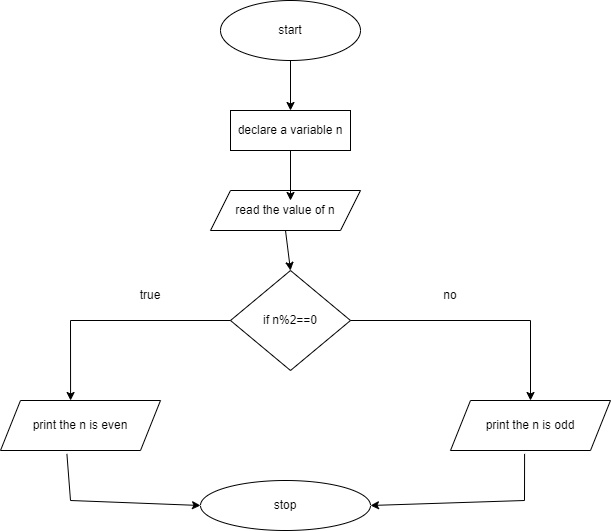

The diagram above was exported from draw.io. Its source (the exported page's mxGraphModel, read from the mxfile embedded in the PNG):
<mxGraphModel dx="1050" dy="573" grid="1" gridSize="10" guides="1" tooltips="1" connect="1" arrows="1" fold="1" page="1" pageScale="1" pageWidth="850" pageHeight="1100" math="0" shadow="0">
  <root>
    <mxCell id="0" />
    <mxCell id="1" parent="0" />
    <mxCell id="5vo3qbh6g6tNUexGEQtS-1" value="start" style="ellipse;whiteSpace=wrap;html=1;" vertex="1" parent="1">
      <mxGeometry x="350" y="30" width="140" height="60" as="geometry" />
    </mxCell>
    <mxCell id="5vo3qbh6g6tNUexGEQtS-2" value="declare a variable n" style="rounded=0;whiteSpace=wrap;html=1;" vertex="1" parent="1">
      <mxGeometry x="360" y="140" width="120" height="40" as="geometry" />
    </mxCell>
    <mxCell id="5vo3qbh6g6tNUexGEQtS-3" value="read the value of n" style="shape=parallelogram;perimeter=parallelogramPerimeter;whiteSpace=wrap;html=1;fixedSize=1;" vertex="1" parent="1">
      <mxGeometry x="340" y="220" width="150" height="40" as="geometry" />
    </mxCell>
    <mxCell id="5vo3qbh6g6tNUexGEQtS-5" value="if n%2==0" style="rhombus;whiteSpace=wrap;html=1;" vertex="1" parent="1">
      <mxGeometry x="360" y="300" width="120" height="100" as="geometry" />
    </mxCell>
    <mxCell id="5vo3qbh6g6tNUexGEQtS-6" value="print the n is even" style="shape=parallelogram;perimeter=parallelogramPerimeter;whiteSpace=wrap;html=1;fixedSize=1;" vertex="1" parent="1">
      <mxGeometry x="130" y="430" width="160" height="50" as="geometry" />
    </mxCell>
    <mxCell id="5vo3qbh6g6tNUexGEQtS-7" value="print the n is odd" style="shape=parallelogram;perimeter=parallelogramPerimeter;whiteSpace=wrap;html=1;fixedSize=1;" vertex="1" parent="1">
      <mxGeometry x="580" y="430" width="160" height="50" as="geometry" />
    </mxCell>
    <mxCell id="5vo3qbh6g6tNUexGEQtS-8" value="stop" style="ellipse;whiteSpace=wrap;html=1;" vertex="1" parent="1">
      <mxGeometry x="330" y="510" width="170" height="50" as="geometry" />
    </mxCell>
    <mxCell id="5vo3qbh6g6tNUexGEQtS-9" value="" style="endArrow=classic;html=1;rounded=0;exitX=0.5;exitY=1;exitDx=0;exitDy=0;" edge="1" parent="1" source="5vo3qbh6g6tNUexGEQtS-1" target="5vo3qbh6g6tNUexGEQtS-2">
      <mxGeometry width="50" height="50" relative="1" as="geometry">
        <mxPoint x="400" y="220" as="sourcePoint" />
        <mxPoint x="450" y="170" as="targetPoint" />
      </mxGeometry>
    </mxCell>
    <mxCell id="5vo3qbh6g6tNUexGEQtS-10" value="" style="endArrow=classic;html=1;rounded=0;exitX=0.5;exitY=1;exitDx=0;exitDy=0;" edge="1" parent="1" source="5vo3qbh6g6tNUexGEQtS-2">
      <mxGeometry width="50" height="50" relative="1" as="geometry">
        <mxPoint x="400" y="220" as="sourcePoint" />
        <mxPoint x="420" y="230" as="targetPoint" />
      </mxGeometry>
    </mxCell>
    <mxCell id="5vo3qbh6g6tNUexGEQtS-11" value="" style="endArrow=classic;html=1;rounded=0;exitX=0.5;exitY=1;exitDx=0;exitDy=0;entryX=0.5;entryY=0;entryDx=0;entryDy=0;" edge="1" parent="1" source="5vo3qbh6g6tNUexGEQtS-3" target="5vo3qbh6g6tNUexGEQtS-5">
      <mxGeometry width="50" height="50" relative="1" as="geometry">
        <mxPoint x="400" y="220" as="sourcePoint" />
        <mxPoint x="450" y="170" as="targetPoint" />
      </mxGeometry>
    </mxCell>
    <mxCell id="5vo3qbh6g6tNUexGEQtS-12" value="" style="endArrow=classic;html=1;rounded=0;exitX=0;exitY=0.5;exitDx=0;exitDy=0;entryX=0.438;entryY=0;entryDx=0;entryDy=0;entryPerimeter=0;" edge="1" parent="1" source="5vo3qbh6g6tNUexGEQtS-5" target="5vo3qbh6g6tNUexGEQtS-6">
      <mxGeometry width="50" height="50" relative="1" as="geometry">
        <mxPoint x="400" y="320" as="sourcePoint" />
        <mxPoint x="200" y="420" as="targetPoint" />
        <Array as="points">
          <mxPoint x="200" y="350" />
        </Array>
      </mxGeometry>
    </mxCell>
    <mxCell id="5vo3qbh6g6tNUexGEQtS-13" value="" style="endArrow=classic;html=1;rounded=0;exitX=1;exitY=0.5;exitDx=0;exitDy=0;entryX=0.5;entryY=0;entryDx=0;entryDy=0;" edge="1" parent="1" source="5vo3qbh6g6tNUexGEQtS-5" target="5vo3qbh6g6tNUexGEQtS-7">
      <mxGeometry width="50" height="50" relative="1" as="geometry">
        <mxPoint x="400" y="320" as="sourcePoint" />
        <mxPoint x="450" y="270" as="targetPoint" />
        <Array as="points">
          <mxPoint x="660" y="350" />
        </Array>
      </mxGeometry>
    </mxCell>
    <mxCell id="5vo3qbh6g6tNUexGEQtS-14" value="" style="endArrow=classic;html=1;rounded=0;exitX=0.415;exitY=1.068;exitDx=0;exitDy=0;exitPerimeter=0;entryX=0;entryY=0.5;entryDx=0;entryDy=0;" edge="1" parent="1" source="5vo3qbh6g6tNUexGEQtS-6" target="5vo3qbh6g6tNUexGEQtS-8">
      <mxGeometry width="50" height="50" relative="1" as="geometry">
        <mxPoint x="400" y="520" as="sourcePoint" />
        <mxPoint x="360" y="480" as="targetPoint" />
        <Array as="points">
          <mxPoint x="200" y="530" />
        </Array>
      </mxGeometry>
    </mxCell>
    <mxCell id="5vo3qbh6g6tNUexGEQtS-15" value="" style="endArrow=classic;html=1;rounded=0;exitX=0.463;exitY=1.068;exitDx=0;exitDy=0;exitPerimeter=0;entryX=1;entryY=0.5;entryDx=0;entryDy=0;" edge="1" parent="1" source="5vo3qbh6g6tNUexGEQtS-7" target="5vo3qbh6g6tNUexGEQtS-8">
      <mxGeometry width="50" height="50" relative="1" as="geometry">
        <mxPoint x="400" y="520" as="sourcePoint" />
        <mxPoint x="450" y="470" as="targetPoint" />
        <Array as="points">
          <mxPoint x="654" y="530" />
        </Array>
      </mxGeometry>
    </mxCell>
    <mxCell id="5vo3qbh6g6tNUexGEQtS-16" value="true" style="text;html=1;strokeColor=none;fillColor=none;align=center;verticalAlign=middle;whiteSpace=wrap;rounded=0;" vertex="1" parent="1">
      <mxGeometry x="250" y="310" width="60" height="30" as="geometry" />
    </mxCell>
    <mxCell id="5vo3qbh6g6tNUexGEQtS-17" value="no" style="text;html=1;strokeColor=none;fillColor=none;align=center;verticalAlign=middle;whiteSpace=wrap;rounded=0;" vertex="1" parent="1">
      <mxGeometry x="550" y="310" width="60" height="30" as="geometry" />
    </mxCell>
  </root>
</mxGraphModel>